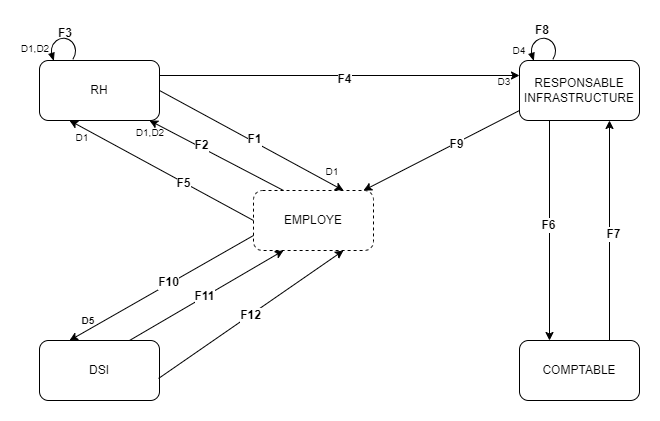

The diagram above was exported from draw.io. Its source (the exported page's mxGraphModel, read from the mxfile embedded in the PNG):
<mxGraphModel dx="864" dy="516" grid="1" gridSize="10" guides="1" tooltips="1" connect="1" arrows="1" fold="1" page="1" pageScale="1" pageWidth="827" pageHeight="1169" math="0" shadow="0">
  <root>
    <mxCell id="WIyWlLk6GJQsqaUBKTNV-0" />
    <mxCell id="WIyWlLk6GJQsqaUBKTNV-1" parent="WIyWlLk6GJQsqaUBKTNV-0" />
    <mxCell id="aEpoocXC9z5co_6qrbVB-0" value="EMPLOYE" style="rounded=1;whiteSpace=wrap;html=1;dashed=1;" vertex="1" parent="WIyWlLk6GJQsqaUBKTNV-1">
      <mxGeometry x="294" y="210" width="120" height="60" as="geometry" />
    </mxCell>
    <mxCell id="aEpoocXC9z5co_6qrbVB-3" value="RH" style="rounded=1;whiteSpace=wrap;html=1;" vertex="1" parent="WIyWlLk6GJQsqaUBKTNV-1">
      <mxGeometry x="80" y="80" width="120" height="60" as="geometry" />
    </mxCell>
    <mxCell id="aEpoocXC9z5co_6qrbVB-4" value="RESPONSABLE INFRASTRUCTURE" style="rounded=1;whiteSpace=wrap;html=1;" vertex="1" parent="WIyWlLk6GJQsqaUBKTNV-1">
      <mxGeometry x="560" y="80" width="120" height="60" as="geometry" />
    </mxCell>
    <mxCell id="aEpoocXC9z5co_6qrbVB-6" value="COMPTABLE" style="rounded=1;whiteSpace=wrap;html=1;" vertex="1" parent="WIyWlLk6GJQsqaUBKTNV-1">
      <mxGeometry x="560" y="360" width="120" height="60" as="geometry" />
    </mxCell>
    <mxCell id="aEpoocXC9z5co_6qrbVB-9" value="DSI" style="rounded=1;whiteSpace=wrap;html=1;" vertex="1" parent="WIyWlLk6GJQsqaUBKTNV-1">
      <mxGeometry x="80" y="360" width="120" height="60" as="geometry" />
    </mxCell>
    <mxCell id="aEpoocXC9z5co_6qrbVB-13" value="" style="endArrow=classic;html=1;rounded=0;exitX=0;exitY=0.5;exitDx=0;exitDy=0;entryX=0.25;entryY=1;entryDx=0;entryDy=0;" edge="1" parent="WIyWlLk6GJQsqaUBKTNV-1" source="aEpoocXC9z5co_6qrbVB-0" target="aEpoocXC9z5co_6qrbVB-3">
      <mxGeometry width="50" height="50" relative="1" as="geometry">
        <mxPoint x="300.8" y="211" as="sourcePoint" />
        <mxPoint x="193" y="141" as="targetPoint" />
      </mxGeometry>
    </mxCell>
    <mxCell id="aEpoocXC9z5co_6qrbVB-42" value="&lt;b&gt;&lt;font style=&quot;font-size: 12px;&quot;&gt;F5&lt;/font&gt;&lt;/b&gt;" style="edgeLabel;html=1;align=center;verticalAlign=middle;resizable=0;points=[];" vertex="1" connectable="0" parent="aEpoocXC9z5co_6qrbVB-13">
      <mxGeometry x="-0.2342" y="1" relative="1" as="geometry">
        <mxPoint as="offset" />
      </mxGeometry>
    </mxCell>
    <mxCell id="aEpoocXC9z5co_6qrbVB-16" value="" style="verticalLabelPosition=bottom;shadow=0;dashed=0;align=center;html=1;verticalAlign=top;shape=mxgraph.electrical.rot_mech.verticalLabelPosition=bottom;shadow=0;dashed=0;align=center;fillColor=strokeColor;html=1;verticalAlign=top;strokeWidth=1;shape=mxgraph.electrical.rot_mech.rotation;rotation=-175;" vertex="1" parent="WIyWlLk6GJQsqaUBKTNV-1">
      <mxGeometry x="89.99999999999997" y="56.56" width="27.57" height="23.44" as="geometry" />
    </mxCell>
    <mxCell id="aEpoocXC9z5co_6qrbVB-20" value="" style="endArrow=classic;html=1;rounded=0;exitX=0.75;exitY=0;exitDx=0;exitDy=0;entryX=0.75;entryY=1;entryDx=0;entryDy=0;" edge="1" parent="WIyWlLk6GJQsqaUBKTNV-1" source="aEpoocXC9z5co_6qrbVB-6" target="aEpoocXC9z5co_6qrbVB-4">
      <mxGeometry width="50" height="50" relative="1" as="geometry">
        <mxPoint x="390" y="290" as="sourcePoint" />
        <mxPoint x="440" y="240" as="targetPoint" />
      </mxGeometry>
    </mxCell>
    <mxCell id="aEpoocXC9z5co_6qrbVB-40" value="&lt;b&gt;&lt;font style=&quot;font-size: 12px;&quot;&gt;F7&lt;/font&gt;&lt;/b&gt;" style="edgeLabel;html=1;align=center;verticalAlign=middle;resizable=0;points=[];" vertex="1" connectable="0" parent="aEpoocXC9z5co_6qrbVB-20">
      <mxGeometry x="-0.0273" y="-3" relative="1" as="geometry">
        <mxPoint as="offset" />
      </mxGeometry>
    </mxCell>
    <mxCell id="aEpoocXC9z5co_6qrbVB-21" value="" style="endArrow=classic;html=1;rounded=0;exitX=1;exitY=0.25;exitDx=0;exitDy=0;entryX=0;entryY=0.25;entryDx=0;entryDy=0;" edge="1" parent="WIyWlLk6GJQsqaUBKTNV-1" source="aEpoocXC9z5co_6qrbVB-3" target="aEpoocXC9z5co_6qrbVB-4">
      <mxGeometry width="50" height="50" relative="1" as="geometry">
        <mxPoint x="340" y="120" as="sourcePoint" />
        <mxPoint x="390" y="70" as="targetPoint" />
      </mxGeometry>
    </mxCell>
    <mxCell id="aEpoocXC9z5co_6qrbVB-54" value="&lt;b&gt;&lt;font style=&quot;font-size: 12px;&quot;&gt;F4&lt;/font&gt;&lt;/b&gt;" style="edgeLabel;html=1;align=center;verticalAlign=middle;resizable=0;points=[];" vertex="1" connectable="0" parent="aEpoocXC9z5co_6qrbVB-21">
      <mxGeometry x="0.0222" y="-3" relative="1" as="geometry">
        <mxPoint as="offset" />
      </mxGeometry>
    </mxCell>
    <mxCell id="aEpoocXC9z5co_6qrbVB-23" value="" style="endArrow=classic;html=1;rounded=0;exitX=0.25;exitY=1;exitDx=0;exitDy=0;entryX=0.25;entryY=0;entryDx=0;entryDy=0;" edge="1" parent="WIyWlLk6GJQsqaUBKTNV-1" source="aEpoocXC9z5co_6qrbVB-4" target="aEpoocXC9z5co_6qrbVB-6">
      <mxGeometry width="50" height="50" relative="1" as="geometry">
        <mxPoint x="390" y="290" as="sourcePoint" />
        <mxPoint x="440" y="240" as="targetPoint" />
      </mxGeometry>
    </mxCell>
    <mxCell id="aEpoocXC9z5co_6qrbVB-41" value="&lt;b&gt;&lt;font style=&quot;font-size: 12px;&quot;&gt;F6&lt;/font&gt;&lt;/b&gt;" style="edgeLabel;html=1;align=center;verticalAlign=middle;resizable=0;points=[];" vertex="1" connectable="0" parent="aEpoocXC9z5co_6qrbVB-23">
      <mxGeometry x="-0.0545" y="-2" relative="1" as="geometry">
        <mxPoint as="offset" />
      </mxGeometry>
    </mxCell>
    <mxCell id="aEpoocXC9z5co_6qrbVB-24" value="" style="verticalLabelPosition=bottom;shadow=0;dashed=0;align=center;html=1;verticalAlign=top;shape=mxgraph.electrical.rot_mech.verticalLabelPosition=bottom;shadow=0;dashed=0;align=center;fillColor=strokeColor;html=1;verticalAlign=top;strokeWidth=1;shape=mxgraph.electrical.rot_mech.rotation;rotation=-175;" vertex="1" parent="WIyWlLk6GJQsqaUBKTNV-1">
      <mxGeometry x="570" y="56.56" width="27.57" height="23.44" as="geometry" />
    </mxCell>
    <mxCell id="aEpoocXC9z5co_6qrbVB-25" value="" style="endArrow=classic;html=1;rounded=0;entryX=1;entryY=0;entryDx=0;entryDy=0;" edge="1" parent="WIyWlLk6GJQsqaUBKTNV-1">
      <mxGeometry width="50" height="50" relative="1" as="geometry">
        <mxPoint x="560" y="130" as="sourcePoint" />
        <mxPoint x="404" y="210" as="targetPoint" />
      </mxGeometry>
    </mxCell>
    <mxCell id="aEpoocXC9z5co_6qrbVB-37" value="&lt;b&gt;&lt;font style=&quot;font-size: 12px;&quot;&gt;F9&lt;/font&gt;&lt;/b&gt;" style="edgeLabel;html=1;align=center;verticalAlign=middle;resizable=0;points=[];" vertex="1" connectable="0" parent="aEpoocXC9z5co_6qrbVB-25">
      <mxGeometry x="-0.1733" y="1" relative="1" as="geometry">
        <mxPoint as="offset" />
      </mxGeometry>
    </mxCell>
    <mxCell id="aEpoocXC9z5co_6qrbVB-26" value="" style="endArrow=classic;html=1;rounded=0;entryX=0.25;entryY=0;entryDx=0;entryDy=0;exitX=0;exitY=0.75;exitDx=0;exitDy=0;" edge="1" parent="WIyWlLk6GJQsqaUBKTNV-1" source="aEpoocXC9z5co_6qrbVB-0" target="aEpoocXC9z5co_6qrbVB-9">
      <mxGeometry width="50" height="50" relative="1" as="geometry">
        <mxPoint x="290" y="260" as="sourcePoint" />
        <mxPoint x="440" y="250" as="targetPoint" />
      </mxGeometry>
    </mxCell>
    <mxCell id="aEpoocXC9z5co_6qrbVB-34" value="&lt;span style=&quot;font-size: 12px;&quot;&gt;&lt;b&gt;F10&lt;/b&gt;&lt;/span&gt;" style="edgeLabel;html=1;align=center;verticalAlign=middle;resizable=0;points=[];" vertex="1" connectable="0" parent="aEpoocXC9z5co_6qrbVB-26">
      <mxGeometry x="-0.0796" y="-3" relative="1" as="geometry">
        <mxPoint y="1" as="offset" />
      </mxGeometry>
    </mxCell>
    <mxCell id="aEpoocXC9z5co_6qrbVB-27" value="" style="endArrow=classic;html=1;rounded=0;exitX=0.25;exitY=0;exitDx=0;exitDy=0;" edge="1" parent="WIyWlLk6GJQsqaUBKTNV-1" source="aEpoocXC9z5co_6qrbVB-0">
      <mxGeometry width="50" height="50" relative="1" as="geometry">
        <mxPoint x="294" y="180" as="sourcePoint" />
        <mxPoint x="190" y="140" as="targetPoint" />
      </mxGeometry>
    </mxCell>
    <mxCell id="aEpoocXC9z5co_6qrbVB-48" value="&lt;font style=&quot;font-size: 12px;&quot;&gt;&lt;b&gt;F2&lt;/b&gt;&lt;/font&gt;" style="edgeLabel;html=1;align=center;verticalAlign=middle;resizable=0;points=[];" vertex="1" connectable="0" parent="aEpoocXC9z5co_6qrbVB-27">
      <mxGeometry x="0.2475" y="-2" relative="1" as="geometry">
        <mxPoint as="offset" />
      </mxGeometry>
    </mxCell>
    <mxCell id="aEpoocXC9z5co_6qrbVB-28" value="" style="endArrow=classic;html=1;rounded=0;exitX=0.75;exitY=0;exitDx=0;exitDy=0;entryX=0.25;entryY=1;entryDx=0;entryDy=0;" edge="1" parent="WIyWlLk6GJQsqaUBKTNV-1" source="aEpoocXC9z5co_6qrbVB-9" target="aEpoocXC9z5co_6qrbVB-0">
      <mxGeometry width="50" height="50" relative="1" as="geometry">
        <mxPoint x="390" y="300" as="sourcePoint" />
        <mxPoint x="400" y="330" as="targetPoint" />
      </mxGeometry>
    </mxCell>
    <mxCell id="aEpoocXC9z5co_6qrbVB-33" value="&lt;font style=&quot;font-size: 12px;&quot;&gt;&lt;b&gt;F11&lt;/b&gt;&lt;/font&gt;" style="edgeLabel;html=1;align=center;verticalAlign=middle;resizable=0;points=[];" vertex="1" connectable="0" parent="aEpoocXC9z5co_6qrbVB-28">
      <mxGeometry x="-0.029" y="2" relative="1" as="geometry">
        <mxPoint y="1" as="offset" />
      </mxGeometry>
    </mxCell>
    <mxCell id="aEpoocXC9z5co_6qrbVB-29" value="" style="endArrow=classic;html=1;rounded=0;exitX=0.992;exitY=0.633;exitDx=0;exitDy=0;entryX=0.75;entryY=1;entryDx=0;entryDy=0;exitPerimeter=0;" edge="1" parent="WIyWlLk6GJQsqaUBKTNV-1" source="aEpoocXC9z5co_6qrbVB-9" target="aEpoocXC9z5co_6qrbVB-0">
      <mxGeometry width="50" height="50" relative="1" as="geometry">
        <mxPoint x="390" y="300" as="sourcePoint" />
        <mxPoint x="400" y="280" as="targetPoint" />
      </mxGeometry>
    </mxCell>
    <mxCell id="aEpoocXC9z5co_6qrbVB-32" value="&lt;b&gt;&lt;font style=&quot;font-size: 12px;&quot;&gt;F12&lt;/font&gt;&lt;/b&gt;" style="edgeLabel;html=1;align=center;verticalAlign=middle;resizable=0;points=[];" vertex="1" connectable="0" parent="aEpoocXC9z5co_6qrbVB-29">
      <mxGeometry x="-0.0162" relative="1" as="geometry">
        <mxPoint as="offset" />
      </mxGeometry>
    </mxCell>
    <mxCell id="aEpoocXC9z5co_6qrbVB-35" value="&lt;b&gt;F8&lt;/b&gt;" style="text;html=1;strokeColor=none;fillColor=none;align=center;verticalAlign=middle;whiteSpace=wrap;rounded=0;" vertex="1" parent="WIyWlLk6GJQsqaUBKTNV-1">
      <mxGeometry x="570" y="40" width="26.21" height="20" as="geometry" />
    </mxCell>
    <mxCell id="aEpoocXC9z5co_6qrbVB-36" value="&lt;b&gt;&lt;font style=&quot;font-size: 10px;&quot;&gt;D5&lt;/font&gt;&lt;/b&gt;" style="text;html=1;strokeColor=none;fillColor=none;align=center;verticalAlign=middle;whiteSpace=wrap;rounded=0;" vertex="1" parent="WIyWlLk6GJQsqaUBKTNV-1">
      <mxGeometry x="110" y="330" width="38" height="20" as="geometry" />
    </mxCell>
    <mxCell id="aEpoocXC9z5co_6qrbVB-38" value="&lt;font style=&quot;font-size: 10px;&quot;&gt;D4&lt;/font&gt;" style="text;html=1;strokeColor=none;fillColor=none;align=center;verticalAlign=middle;whiteSpace=wrap;rounded=0;" vertex="1" parent="WIyWlLk6GJQsqaUBKTNV-1">
      <mxGeometry x="550" y="60" width="20" height="20" as="geometry" />
    </mxCell>
    <mxCell id="aEpoocXC9z5co_6qrbVB-43" value="&lt;font style=&quot;font-size: 10px;&quot;&gt;D1&lt;/font&gt;" style="text;html=1;strokeColor=none;fillColor=none;align=center;verticalAlign=middle;whiteSpace=wrap;rounded=0;" vertex="1" parent="WIyWlLk6GJQsqaUBKTNV-1">
      <mxGeometry x="110" y="147" width="26" height="20" as="geometry" />
    </mxCell>
    <mxCell id="aEpoocXC9z5co_6qrbVB-45" value="&lt;font style=&quot;font-size: 10px;&quot;&gt;D3&lt;/font&gt;" style="text;html=1;strokeColor=none;fillColor=none;align=center;verticalAlign=middle;whiteSpace=wrap;rounded=0;" vertex="1" parent="WIyWlLk6GJQsqaUBKTNV-1">
      <mxGeometry x="535" y="91" width="20" height="20" as="geometry" />
    </mxCell>
    <mxCell id="aEpoocXC9z5co_6qrbVB-46" value="&lt;font style=&quot;font-size: 12px;&quot;&gt;&lt;b&gt;F3&lt;/b&gt;&lt;/font&gt;" style="text;html=1;strokeColor=none;fillColor=none;align=center;verticalAlign=middle;whiteSpace=wrap;rounded=0;" vertex="1" parent="WIyWlLk6GJQsqaUBKTNV-1">
      <mxGeometry x="95.77999999999997" y="43" width="20" height="20" as="geometry" />
    </mxCell>
    <mxCell id="aEpoocXC9z5co_6qrbVB-47" value="&lt;font style=&quot;font-size: 10px;&quot;&gt;D1,D2&lt;/font&gt;" style="text;html=1;strokeColor=none;fillColor=none;align=center;verticalAlign=middle;whiteSpace=wrap;rounded=0;" vertex="1" parent="WIyWlLk6GJQsqaUBKTNV-1">
      <mxGeometry x="61" y="56.56" width="30" height="23.44" as="geometry" />
    </mxCell>
    <mxCell id="aEpoocXC9z5co_6qrbVB-49" value="&lt;font style=&quot;font-size: 10px;&quot;&gt;D1,D2&lt;/font&gt;" style="text;html=1;strokeColor=none;fillColor=none;align=center;verticalAlign=middle;whiteSpace=wrap;rounded=0;" vertex="1" parent="WIyWlLk6GJQsqaUBKTNV-1">
      <mxGeometry x="176" y="140" width="30" height="23.44" as="geometry" />
    </mxCell>
    <mxCell id="aEpoocXC9z5co_6qrbVB-51" value="" style="endArrow=classic;html=1;rounded=0;exitX=1;exitY=0.5;exitDx=0;exitDy=0;entryX=0.75;entryY=0;entryDx=0;entryDy=0;" edge="1" parent="WIyWlLk6GJQsqaUBKTNV-1" source="aEpoocXC9z5co_6qrbVB-3" target="aEpoocXC9z5co_6qrbVB-0">
      <mxGeometry width="50" height="50" relative="1" as="geometry">
        <mxPoint x="294" y="151.72" as="sourcePoint" />
        <mxPoint x="344" y="101.72" as="targetPoint" />
      </mxGeometry>
    </mxCell>
    <mxCell id="aEpoocXC9z5co_6qrbVB-52" value="&lt;b&gt;&lt;font style=&quot;font-size: 12px;&quot;&gt;F1&lt;/font&gt;&lt;/b&gt;" style="edgeLabel;html=1;align=center;verticalAlign=middle;resizable=0;points=[];" vertex="1" connectable="0" parent="aEpoocXC9z5co_6qrbVB-51">
      <mxGeometry x="0.0122" y="2" relative="1" as="geometry">
        <mxPoint as="offset" />
      </mxGeometry>
    </mxCell>
    <mxCell id="aEpoocXC9z5co_6qrbVB-53" value="&lt;font style=&quot;font-size: 10px;&quot;&gt;D1&lt;/font&gt;" style="text;html=1;strokeColor=none;fillColor=none;align=center;verticalAlign=middle;whiteSpace=wrap;rounded=0;" vertex="1" parent="WIyWlLk6GJQsqaUBKTNV-1">
      <mxGeometry x="360" y="181" width="26" height="20" as="geometry" />
    </mxCell>
  </root>
</mxGraphModel>